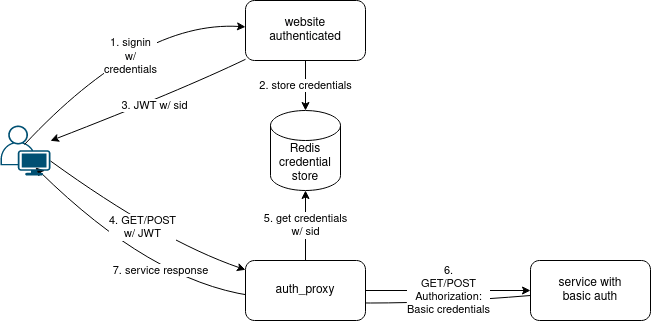

The diagram above was exported from draw.io. Its source (the exported page's mxGraphModel, read from the mxfile embedded in the PNG):
<mxGraphModel dx="1422" dy="913" grid="1" gridSize="10" guides="1" tooltips="1" connect="1" arrows="1" fold="1" page="1" pageScale="1" pageWidth="827" pageHeight="1169" math="0" shadow="0">
  <root>
    <mxCell id="0" />
    <mxCell id="1" parent="0" />
    <mxCell id="_cNV7by18oummD6dztjU-17" value="7. service response" style="curved=1;endArrow=classic;html=1;rounded=0;entryX=0.7;entryY=0.84;entryDx=0;entryDy=0;entryPerimeter=0;" edge="1" parent="1" source="_cNV7by18oummD6dztjU-1" target="_cNV7by18oummD6dztjU-5">
      <mxGeometry x="0.3765" y="-11" width="50" height="50" relative="1" as="geometry">
        <mxPoint x="390" y="410" as="sourcePoint" />
        <mxPoint x="440" y="360" as="targetPoint" />
        <Array as="points">
          <mxPoint x="440" y="370" />
          <mxPoint x="240" y="340" />
        </Array>
        <mxPoint as="offset" />
      </mxGeometry>
    </mxCell>
    <mxCell id="_cNV7by18oummD6dztjU-1" value="&lt;div&gt;service with&lt;/div&gt;&lt;div&gt;basic auth&lt;br&gt;&lt;/div&gt;" style="rounded=1;whiteSpace=wrap;html=1;" vertex="1" parent="1">
      <mxGeometry x="620" y="320" width="120" height="60" as="geometry" />
    </mxCell>
    <mxCell id="_cNV7by18oummD6dztjU-15" value="5. get credentials&lt;br&gt;w/ sid" style="edgeStyle=orthogonalEdgeStyle;rounded=0;orthogonalLoop=1;jettySize=auto;html=1;endArrow=none;endFill=0;startArrow=classic;startFill=1;" edge="1" parent="1" source="_cNV7by18oummD6dztjU-2" target="_cNV7by18oummD6dztjU-4">
      <mxGeometry relative="1" as="geometry" />
    </mxCell>
    <mxCell id="_cNV7by18oummD6dztjU-2" value="&lt;div&gt;Redis&lt;/div&gt;&lt;div&gt;credential&lt;/div&gt;&lt;div&gt;store&lt;br&gt;&lt;/div&gt;" style="shape=cylinder3;whiteSpace=wrap;html=1;boundedLbl=1;backgroundOutline=1;size=15;" vertex="1" parent="1">
      <mxGeometry x="360" y="170" width="70" height="80" as="geometry" />
    </mxCell>
    <mxCell id="_cNV7by18oummD6dztjU-13" value="2. store credentials" style="edgeStyle=orthogonalEdgeStyle;rounded=0;orthogonalLoop=1;jettySize=auto;html=1;" edge="1" parent="1" source="_cNV7by18oummD6dztjU-3" target="_cNV7by18oummD6dztjU-2">
      <mxGeometry relative="1" as="geometry" />
    </mxCell>
    <mxCell id="_cNV7by18oummD6dztjU-3" value="&lt;div&gt;website&lt;/div&gt;&lt;div&gt;authenticated&lt;br&gt;&lt;/div&gt;" style="rounded=1;whiteSpace=wrap;html=1;" vertex="1" parent="1">
      <mxGeometry x="335" y="60" width="120" height="60" as="geometry" />
    </mxCell>
    <mxCell id="_cNV7by18oummD6dztjU-16" value="6. &lt;br&gt;&lt;div&gt;GET/POST&lt;/div&gt;&lt;div&gt;Authorization:&lt;br&gt;Basic credentials&lt;br&gt;&lt;/div&gt;" style="edgeStyle=orthogonalEdgeStyle;rounded=0;orthogonalLoop=1;jettySize=auto;html=1;" edge="1" parent="1" source="_cNV7by18oummD6dztjU-4" target="_cNV7by18oummD6dztjU-1">
      <mxGeometry relative="1" as="geometry" />
    </mxCell>
    <mxCell id="_cNV7by18oummD6dztjU-4" value="&lt;div&gt;auth_proxy&lt;/div&gt;" style="rounded=1;whiteSpace=wrap;html=1;" vertex="1" parent="1">
      <mxGeometry x="335" y="320" width="120" height="60" as="geometry" />
    </mxCell>
    <mxCell id="_cNV7by18oummD6dztjU-5" value="" style="points=[[0.35,0,0],[0.98,0.51,0],[1,0.71,0],[0.67,1,0],[0,0.795,0],[0,0.65,0]];verticalLabelPosition=bottom;sketch=0;html=1;verticalAlign=top;aspect=fixed;align=center;pointerEvents=1;shape=mxgraph.cisco19.user;fillColor=#005073;strokeColor=none;" vertex="1" parent="1">
      <mxGeometry x="90" y="185" width="50" height="50" as="geometry" />
    </mxCell>
    <mxCell id="_cNV7by18oummD6dztjU-10" value="&lt;div&gt;1. signin&lt;/div&gt;&lt;div&gt;w/&lt;br&gt;credentials&lt;br&gt;&lt;/div&gt;" style="curved=1;endArrow=classic;html=1;rounded=0;exitX=0.48;exitY=0.38;exitDx=0;exitDy=0;exitPerimeter=0;" edge="1" parent="1" source="_cNV7by18oummD6dztjU-5" target="_cNV7by18oummD6dztjU-3">
      <mxGeometry x="-0.0023" y="-17" width="50" height="50" relative="1" as="geometry">
        <mxPoint x="390" y="490" as="sourcePoint" />
        <mxPoint x="440" y="440" as="targetPoint" />
        <Array as="points">
          <mxPoint x="230" y="80" />
        </Array>
        <mxPoint as="offset" />
      </mxGeometry>
    </mxCell>
    <mxCell id="_cNV7by18oummD6dztjU-11" value="3. JWT w/ sid" style="curved=1;endArrow=classic;html=1;rounded=0;" edge="1" parent="1" source="_cNV7by18oummD6dztjU-3" target="_cNV7by18oummD6dztjU-5">
      <mxGeometry x="-0.0398" y="4" width="50" height="50" relative="1" as="geometry">
        <mxPoint x="390" y="410" as="sourcePoint" />
        <mxPoint x="440" y="360" as="targetPoint" />
        <Array as="points">
          <mxPoint x="270" y="150" />
        </Array>
        <mxPoint as="offset" />
      </mxGeometry>
    </mxCell>
    <mxCell id="_cNV7by18oummD6dztjU-14" value="&lt;div&gt;4. GET/POST&lt;/div&gt;&lt;div&gt;w/ JWT&lt;br&gt;&lt;/div&gt;" style="curved=1;endArrow=classic;html=1;rounded=0;exitX=1;exitY=0.71;exitDx=0;exitDy=0;exitPerimeter=0;" edge="1" parent="1" source="_cNV7by18oummD6dztjU-5" target="_cNV7by18oummD6dztjU-4">
      <mxGeometry width="50" height="50" relative="1" as="geometry">
        <mxPoint x="390" y="410" as="sourcePoint" />
        <mxPoint x="440" y="360" as="targetPoint" />
        <Array as="points">
          <mxPoint x="250" y="300" />
        </Array>
      </mxGeometry>
    </mxCell>
  </root>
</mxGraphModel>